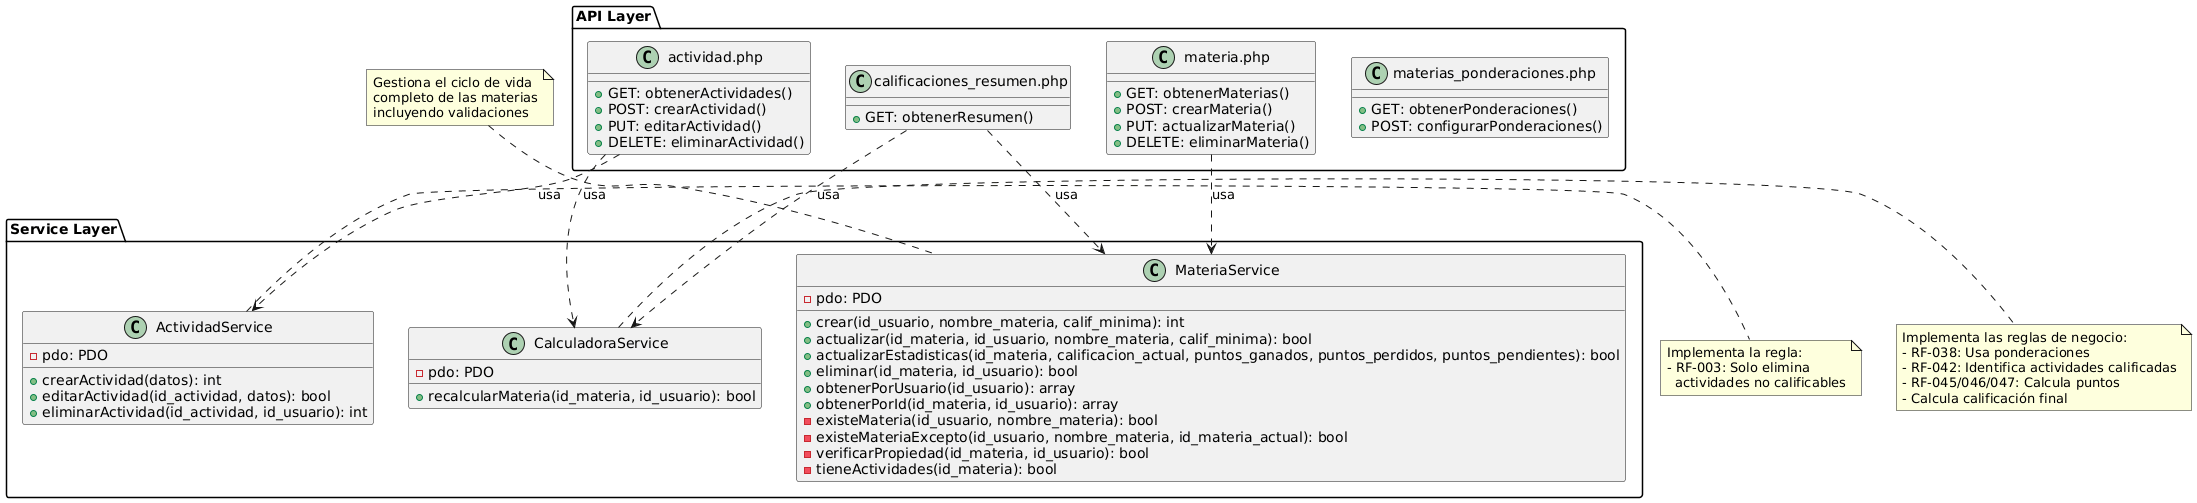

The diagram above was rendered by PlantUML. Its source (embedded in the PNG):
@startuml
' ============================================
' CAPA DE PRESENTACIÓN (APIs)
' ============================================
package "API Layer" {
    class "actividad.php" as ActividadAPI {
        + GET: obtenerActividades()
        + POST: crearActividad()
        + PUT: editarActividad()
        + DELETE: eliminarActividad()
    }
    
    class "materia.php" as MateriaAPI {
        + GET: obtenerMaterias()
        + POST: crearMateria()
        + PUT: actualizarMateria()
        + DELETE: eliminarMateria()
    }
    
    class "calificaciones_resumen.php" as CalificacionesAPI {
        + GET: obtenerResumen()
    }
    
    class "materias_ponderaciones.php" as PonderacionesAPI {
        + GET: obtenerPonderaciones()
        + POST: configurarPonderaciones()
    }
}

' ============================================
' CAPA DE SERVICIOS (Lógica de Negocio)
' ============================================
package "Service Layer" {
    class MateriaService {
        - pdo: PDO
        
        + crear(id_usuario, nombre_materia, calif_minima): int
        + actualizar(id_materia, id_usuario, nombre_materia, calif_minima): bool
        + actualizarEstadisticas(id_materia, calificacion_actual, puntos_ganados, puntos_perdidos, puntos_pendientes): bool
        + eliminar(id_materia, id_usuario): bool
        + obtenerPorUsuario(id_usuario): array
        + obtenerPorId(id_materia, id_usuario): array
        - existeMateria(id_usuario, nombre_materia): bool
        - existeMateriaExcepto(id_usuario, nombre_materia, id_materia_actual): bool
        - verificarPropiedad(id_materia, id_usuario): bool
        - tieneActividades(id_materia): bool
    }
    
    class ActividadService {
        - pdo: PDO
        
        + crearActividad(datos): int
        + editarActividad(id_actividad, datos): bool
        + eliminarActividad(id_actividad, id_usuario): int
    }
    
    class CalculadoraService {
        - pdo: PDO
        
        + recalcularMateria(id_materia, id_usuario): bool
    }
}

' ============================================
' RELACIONES - APIS -> SERVICIOS
' ============================================
ActividadAPI ..> ActividadService : usa
ActividadAPI ..> CalculadoraService : usa
MateriaAPI ..> MateriaService : usa
CalificacionesAPI ..> MateriaService : usa
CalificacionesAPI ..> CalculadoraService : usa

' ============================================
' NOTAS Y OBSERVACIONES
' ============================================
note right of CalculadoraService
    Implementa las reglas de negocio:
    - RF-038: Usa ponderaciones
    - RF-042: Identifica actividades calificadas
    - RF-045/046/047: Calcula puntos
    - Calcula calificación final
end note

note right of ActividadService
    Implementa la regla:
    - RF-003: Solo elimina 
      actividades no calificables
end note

note top of MateriaService
    Gestiona el ciclo de vida
    completo de las materias
    incluyendo validaciones
end note
@enduml